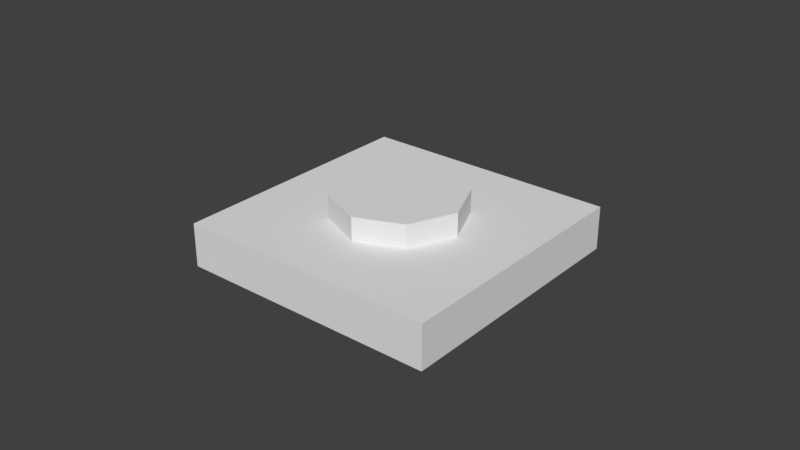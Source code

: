 # Source: PushButtonBlocking.blend  (saved by Blender 2.79.0; exported with 4.5.12 LTS)
import bpy
from mathutils import Matrix  # noqa: F401  (used for matrix-valued properties, if any)

bpy.ops.wm.read_factory_settings(use_empty=True)
scene = bpy.context.scene
scene.name = 'Scene'

# ---- collections
col_collection_1 = bpy.data.collections.new('Collection 1'); scene.collection.children.link(col_collection_1)

# ---- world
world_world = bpy.data.worlds.new('World'); scene.world = world_world
world_world.color = (0.05088, 0.05088, 0.05088)
world_world.use_sun_shadow = False
world_world.sun_shadow_jitter_overblur = 0.0
world_world.cycles.sampling_method = 'MANUAL'

# ---- meshes
me_pushbuttonblocking_mesh = bpy.data.meshes.new('PushButtonBlocking_Mesh')
me_pushbuttonblocking_mesh.from_pydata([(-0.042, -0.042, 0.014), (-0.042, -0.042, -1.121e-07), (-0.042, 0.042, 0.014), (-0.042, 0.042, -1.121e-07), (0.042, -0.042, 0.014), (0.042, -0.042, -1.121e-07), (0.042, 0.042, 0.014), (0.042, 0.042, -1.121e-07), (-0.0147, -0.0147, 0.014), (-0.0147, 0.0147, 0.014), (0.0147, -0.0147, 0.014), (0.0147, 0.0147, 0.014), (0.0, 0.042, 0.014), (0.0, 0.042, -1.121e-07), (0.0, -0.042, 0.014), (0.0, -0.042, -1.121e-07), (0.0, 0.021, 0.014), (0.0, -0.021, 0.014), (-0.042, 0.0, 0.014), (-0.042, 0.0, -1.121e-07), (0.042, 0.0, 0.014), (0.042, 0.0, -1.121e-07), (-0.021, 0.0, 0.014), (0.021, 0.0, 0.014), (0.0, 0.0, -1.121e-07), (-0.0147, -0.0147, 0.02149), (-0.0147, 0.0147, 0.02149), (0.0147, -0.0147, 0.02149), (0.0147, 0.0147, 0.02149), (0.0, 0.021, 0.02149), (0.0, -0.021, 0.02149), (-0.021, 0.0, 0.02149), (0.021, 0.0, 0.02149), (0.0, 8.196e-08, 0.02149)], [], [(18, 2, 3, 19), (12, 6, 7, 13), (20, 4, 5, 21), (14, 0, 1, 15), (12, 16, 11, 6), (24, 15, 1, 19), (18, 22, 9, 2), (20, 23, 10, 4), (14, 17, 8, 0), (4, 10, 17, 14), (21, 5, 15, 24), (2, 9, 16, 12), (4, 14, 15, 5), (2, 12, 13, 3), (7, 21, 24, 13), (6, 11, 23, 20), (0, 8, 22, 18), (13, 24, 19, 3), (6, 20, 21, 7), (0, 18, 19, 1), (10, 27, 30, 17), (22, 31, 26, 9), (16, 29, 28, 11), (9, 26, 29, 16), (23, 32, 27, 10), (17, 30, 25, 8), (11, 28, 32, 23), (8, 25, 31, 22), (31, 33, 29, 26), (30, 27, 32, 33), (33, 31, 25, 30), (32, 28, 29, 33)])
me_pushbuttonblocking_mesh.use_remesh_preserve_volume = False
me_pushbuttonblocking_mesh.use_remesh_preserve_attributes = False
me_pushbuttonblocking_mesh.use_mirror_vertex_groups = False
me_pushbuttonblocking_mesh.update()

# ---- objects
ob_pushbuttonblocking = bpy.data.objects.new('PushButtonBlocking', me_pushbuttonblocking_mesh)

# ---- transforms, parenting, visibility, modifiers, constraints
ob_pushbuttonblocking.location = (0.0, 0.0, 0.0)
ob_pushbuttonblocking.lineart.crease_threshold = 0.0

# ---- collection membership
col_collection_1.objects.link(ob_pushbuttonblocking)

# ---- scene / render settings (as saved in the file)
scene.frame_start = 1; scene.frame_end = 240; scene.frame_set(1)
scene.render.engine = 'BLENDER_EEVEE_NEXT'
scene.render.fps = 7313
scene.render.fps_base = 243.8
scene.render.dither_intensity = 0.0
scene.cycles.use_denoising = False
scene.cycles.samples = 128
scene.cycles.sampling_pattern = 'TABULATED_SOBOL'
scene.cycles.use_adaptive_sampling = False
scene.cycles.use_light_tree = False
scene.cycles.blur_glossy = 0.0
scene.cycles.sample_clamp_indirect = 0.0
scene.view_settings.view_transform = 'Standard'
bpy.context.view_layer.update()

# ---- added for rendering (the .blend has no active camera and no usable light): camera, sun
cam_auto = bpy.data.cameras.new('AutoCamera')
cam_auto.lens = 50.0
cam_auto.sensor_width = 36.0
cam_auto.clip_end = 1000.0
ob_auto_camera = bpy.data.objects.new('AutoCamera', cam_auto)
scene.collection.objects.link(ob_auto_camera)
ob_auto_camera.location = (0.185045, -0.222054, 0.158782)
ob_auto_camera.rotation_euler = (1.09748, -7.21219e-08, 0.694738)
scene.camera = ob_auto_camera
light_auto_sun = bpy.data.lights.new('AutoSun', 'SUN')
light_auto_sun.energy = 3.0
light_auto_sun.angle = 0.0523599
ob_auto_sun = bpy.data.objects.new('AutoSun', light_auto_sun)
scene.collection.objects.link(ob_auto_sun)
ob_auto_sun.rotation_euler = (0.872665, 0.174533, 0.523599)
bpy.context.view_layer.update()
